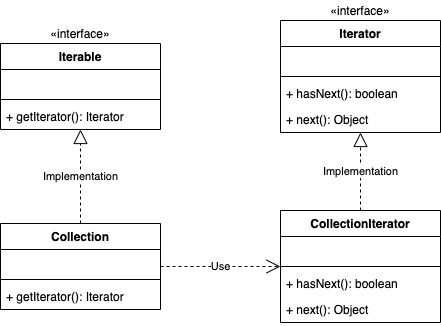

The diagram above was exported from draw.io. Its source (the exported page's mxGraphModel, read from the mxfile embedded in the PNG):
<mxGraphModel dx="2066" dy="905" grid="1" gridSize="10" guides="1" tooltips="1" connect="1" arrows="1" fold="1" page="1" pageScale="1" pageWidth="827" pageHeight="1169" math="0" shadow="0">
  <root>
    <mxCell id="WIyWlLk6GJQsqaUBKTNV-0" />
    <mxCell id="WIyWlLk6GJQsqaUBKTNV-1" parent="WIyWlLk6GJQsqaUBKTNV-0" />
    <mxCell id="ut1CAbL2TAnr3hDKDNfS-0" value="&lt;span style=&quot;font-style: normal&quot;&gt;«interface»&lt;/span&gt;" style="text;html=1;strokeColor=none;fillColor=none;align=center;verticalAlign=middle;whiteSpace=wrap;rounded=0;fontStyle=2" vertex="1" parent="WIyWlLk6GJQsqaUBKTNV-1">
      <mxGeometry x="235" y="213" width="90" height="20" as="geometry" />
    </mxCell>
    <mxCell id="ut1CAbL2TAnr3hDKDNfS-5" value="&lt;span style=&quot;font-style: normal&quot;&gt;«interface»&lt;/span&gt;" style="text;html=1;strokeColor=none;fillColor=none;align=center;verticalAlign=middle;whiteSpace=wrap;rounded=0;fontStyle=2" vertex="1" parent="WIyWlLk6GJQsqaUBKTNV-1">
      <mxGeometry x="515" y="190" width="90" height="20" as="geometry" />
    </mxCell>
    <mxCell id="ut1CAbL2TAnr3hDKDNfS-1" value="Iterator" style="swimlane;fontStyle=1;align=center;verticalAlign=top;childLayout=stackLayout;horizontal=1;startSize=26;horizontalStack=0;resizeParent=1;resizeLast=0;collapsible=1;marginBottom=0;rounded=0;shadow=0;strokeWidth=1;" vertex="1" parent="WIyWlLk6GJQsqaUBKTNV-1">
      <mxGeometry x="480" y="210" width="160" height="112" as="geometry">
        <mxRectangle x="230" y="140" width="160" height="26" as="alternateBounds" />
      </mxGeometry>
    </mxCell>
    <mxCell id="ut1CAbL2TAnr3hDKDNfS-2" value=" " style="text;align=left;verticalAlign=top;spacingLeft=4;spacingRight=4;overflow=hidden;rotatable=0;points=[[0,0.5],[1,0.5]];portConstraint=eastwest;rounded=0;shadow=0;html=0;" vertex="1" parent="ut1CAbL2TAnr3hDKDNfS-1">
      <mxGeometry y="26" width="160" height="26" as="geometry" />
    </mxCell>
    <mxCell id="ut1CAbL2TAnr3hDKDNfS-3" value="" style="line;html=1;strokeWidth=1;align=left;verticalAlign=middle;spacingTop=-1;spacingLeft=3;spacingRight=3;rotatable=0;labelPosition=right;points=[];portConstraint=eastwest;" vertex="1" parent="ut1CAbL2TAnr3hDKDNfS-1">
      <mxGeometry y="52" width="160" height="8" as="geometry" />
    </mxCell>
    <mxCell id="ut1CAbL2TAnr3hDKDNfS-4" value="+ hasNext(): boolean" style="text;align=left;verticalAlign=top;spacingLeft=4;spacingRight=4;overflow=hidden;rotatable=0;points=[[0,0.5],[1,0.5]];portConstraint=eastwest;" vertex="1" parent="ut1CAbL2TAnr3hDKDNfS-1">
      <mxGeometry y="60" width="160" height="26" as="geometry" />
    </mxCell>
    <mxCell id="ut1CAbL2TAnr3hDKDNfS-6" value="+ next(): Object" style="text;align=left;verticalAlign=top;spacingLeft=4;spacingRight=4;overflow=hidden;rotatable=0;points=[[0,0.5],[1,0.5]];portConstraint=eastwest;" vertex="1" parent="ut1CAbL2TAnr3hDKDNfS-1">
      <mxGeometry y="86" width="160" height="26" as="geometry" />
    </mxCell>
    <mxCell id="ut1CAbL2TAnr3hDKDNfS-31" value="Implementation" style="endArrow=block;dashed=1;endFill=0;endSize=12;html=1;" edge="1" parent="WIyWlLk6GJQsqaUBKTNV-1" source="ut1CAbL2TAnr3hDKDNfS-27" target="zkfFHV4jXpPFQw0GAbJ--0">
      <mxGeometry width="160" relative="1" as="geometry">
        <mxPoint x="310" y="600" as="sourcePoint" />
        <mxPoint x="470" y="600" as="targetPoint" />
      </mxGeometry>
    </mxCell>
    <mxCell id="ut1CAbL2TAnr3hDKDNfS-32" value="CollectionIterator" style="swimlane;fontStyle=1;align=center;verticalAlign=top;childLayout=stackLayout;horizontal=1;startSize=26;horizontalStack=0;resizeParent=1;resizeParentMax=0;resizeLast=0;collapsible=1;marginBottom=0;fillColor=#ffffff;" vertex="1" parent="WIyWlLk6GJQsqaUBKTNV-1">
      <mxGeometry x="480" y="400" width="160" height="112" as="geometry" />
    </mxCell>
    <mxCell id="ut1CAbL2TAnr3hDKDNfS-33" value=" " style="text;strokeColor=none;fillColor=none;align=left;verticalAlign=top;spacingLeft=4;spacingRight=4;overflow=hidden;rotatable=0;points=[[0,0.5],[1,0.5]];portConstraint=eastwest;" vertex="1" parent="ut1CAbL2TAnr3hDKDNfS-32">
      <mxGeometry y="26" width="160" height="26" as="geometry" />
    </mxCell>
    <mxCell id="ut1CAbL2TAnr3hDKDNfS-34" value="" style="line;strokeWidth=1;fillColor=none;align=left;verticalAlign=middle;spacingTop=-1;spacingLeft=3;spacingRight=3;rotatable=0;labelPosition=right;points=[];portConstraint=eastwest;" vertex="1" parent="ut1CAbL2TAnr3hDKDNfS-32">
      <mxGeometry y="52" width="160" height="8" as="geometry" />
    </mxCell>
    <mxCell id="ut1CAbL2TAnr3hDKDNfS-35" value="+ hasNext(): boolean" style="text;strokeColor=none;fillColor=none;align=left;verticalAlign=top;spacingLeft=4;spacingRight=4;overflow=hidden;rotatable=0;points=[[0,0.5],[1,0.5]];portConstraint=eastwest;" vertex="1" parent="ut1CAbL2TAnr3hDKDNfS-32">
      <mxGeometry y="60" width="160" height="26" as="geometry" />
    </mxCell>
    <mxCell id="ut1CAbL2TAnr3hDKDNfS-36" value="+ next(): Object" style="text;strokeColor=none;fillColor=none;align=left;verticalAlign=top;spacingLeft=4;spacingRight=4;overflow=hidden;rotatable=0;points=[[0,0.5],[1,0.5]];portConstraint=eastwest;" vertex="1" parent="ut1CAbL2TAnr3hDKDNfS-32">
      <mxGeometry y="86" width="160" height="26" as="geometry" />
    </mxCell>
    <mxCell id="ut1CAbL2TAnr3hDKDNfS-37" value="Implementation" style="endArrow=block;dashed=1;endFill=0;endSize=12;html=1;" edge="1" parent="WIyWlLk6GJQsqaUBKTNV-1" source="ut1CAbL2TAnr3hDKDNfS-32" target="ut1CAbL2TAnr3hDKDNfS-1">
      <mxGeometry width="160" relative="1" as="geometry">
        <mxPoint x="330" y="410" as="sourcePoint" />
        <mxPoint x="330" y="329" as="targetPoint" />
      </mxGeometry>
    </mxCell>
    <mxCell id="zkfFHV4jXpPFQw0GAbJ--0" value="Iterable" style="swimlane;fontStyle=1;align=center;verticalAlign=top;childLayout=stackLayout;horizontal=1;startSize=26;horizontalStack=0;resizeParent=1;resizeLast=0;collapsible=1;marginBottom=0;rounded=0;shadow=0;strokeWidth=1;" parent="WIyWlLk6GJQsqaUBKTNV-1" vertex="1">
      <mxGeometry x="200" y="233" width="160" height="86" as="geometry">
        <mxRectangle x="230" y="140" width="160" height="26" as="alternateBounds" />
      </mxGeometry>
    </mxCell>
    <mxCell id="zkfFHV4jXpPFQw0GAbJ--3" value=" " style="text;align=left;verticalAlign=top;spacingLeft=4;spacingRight=4;overflow=hidden;rotatable=0;points=[[0,0.5],[1,0.5]];portConstraint=eastwest;rounded=0;shadow=0;html=0;" parent="zkfFHV4jXpPFQw0GAbJ--0" vertex="1">
      <mxGeometry y="26" width="160" height="26" as="geometry" />
    </mxCell>
    <mxCell id="zkfFHV4jXpPFQw0GAbJ--4" value="" style="line;html=1;strokeWidth=1;align=left;verticalAlign=middle;spacingTop=-1;spacingLeft=3;spacingRight=3;rotatable=0;labelPosition=right;points=[];portConstraint=eastwest;" parent="zkfFHV4jXpPFQw0GAbJ--0" vertex="1">
      <mxGeometry y="52" width="160" height="8" as="geometry" />
    </mxCell>
    <mxCell id="zkfFHV4jXpPFQw0GAbJ--5" value="+ getIterator(): Iterator" style="text;align=left;verticalAlign=top;spacingLeft=4;spacingRight=4;overflow=hidden;rotatable=0;points=[[0,0.5],[1,0.5]];portConstraint=eastwest;" parent="zkfFHV4jXpPFQw0GAbJ--0" vertex="1">
      <mxGeometry y="60" width="160" height="26" as="geometry" />
    </mxCell>
    <mxCell id="ut1CAbL2TAnr3hDKDNfS-38" value="Use" style="endArrow=open;endSize=12;dashed=1;html=1;" edge="1" parent="WIyWlLk6GJQsqaUBKTNV-1" source="ut1CAbL2TAnr3hDKDNfS-27" target="ut1CAbL2TAnr3hDKDNfS-32">
      <mxGeometry width="160" relative="1" as="geometry">
        <mxPoint x="250" y="670" as="sourcePoint" />
        <mxPoint x="410" y="670" as="targetPoint" />
      </mxGeometry>
    </mxCell>
    <mxCell id="ut1CAbL2TAnr3hDKDNfS-27" value="Collection" style="swimlane;fontStyle=1;align=center;verticalAlign=top;childLayout=stackLayout;horizontal=1;startSize=26;horizontalStack=0;resizeParent=1;resizeParentMax=0;resizeLast=0;collapsible=1;marginBottom=0;fillColor=#ffffff;" vertex="1" parent="WIyWlLk6GJQsqaUBKTNV-1">
      <mxGeometry x="200" y="413" width="160" height="86" as="geometry" />
    </mxCell>
    <mxCell id="ut1CAbL2TAnr3hDKDNfS-28" value=" " style="text;strokeColor=none;fillColor=none;align=left;verticalAlign=top;spacingLeft=4;spacingRight=4;overflow=hidden;rotatable=0;points=[[0,0.5],[1,0.5]];portConstraint=eastwest;" vertex="1" parent="ut1CAbL2TAnr3hDKDNfS-27">
      <mxGeometry y="26" width="160" height="26" as="geometry" />
    </mxCell>
    <mxCell id="ut1CAbL2TAnr3hDKDNfS-29" value="" style="line;strokeWidth=1;fillColor=none;align=left;verticalAlign=middle;spacingTop=-1;spacingLeft=3;spacingRight=3;rotatable=0;labelPosition=right;points=[];portConstraint=eastwest;" vertex="1" parent="ut1CAbL2TAnr3hDKDNfS-27">
      <mxGeometry y="52" width="160" height="8" as="geometry" />
    </mxCell>
    <mxCell id="ut1CAbL2TAnr3hDKDNfS-30" value="+ getIterator(): Iterator" style="text;strokeColor=none;fillColor=none;align=left;verticalAlign=top;spacingLeft=4;spacingRight=4;overflow=hidden;rotatable=0;points=[[0,0.5],[1,0.5]];portConstraint=eastwest;" vertex="1" parent="ut1CAbL2TAnr3hDKDNfS-27">
      <mxGeometry y="60" width="160" height="26" as="geometry" />
    </mxCell>
  </root>
</mxGraphModel>